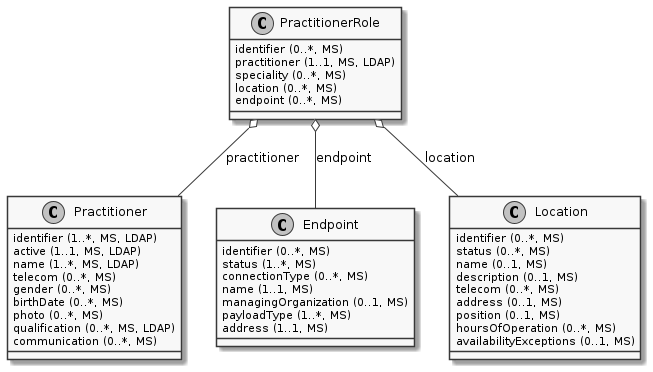

The diagram above was rendered by PlantUML. Its source (embedded in the PNG):
@startuml ClassDiagram.PractitionerRole
skinparam monochrome true
class PractitionerRole {
  {field} identifier (0..*, MS)
  {field} practitioner (1..1, MS, LDAP)
  {field} speciality (0..*, MS)
  {field} location (0..*, MS)
  {field} endpoint (0..*, MS)
}
class Practitioner {
  {field} identifier (1..*, MS, LDAP)
  {field} active (1..1, MS, LDAP)
  {field} name (1..*, MS, LDAP)
  {field} telecom (0..*, MS)
  {field} gender (0..*, MS)
  {field} birthDate (0..*, MS)
  {field} photo (0..*, MS)
  {field} qualification (0..*, MS, LDAP)
  {field} communication (0..*, MS)
}
class Endpoint {
  {field} identifier (0..*, MS)
  {field} status (1..*, MS)
  {field} connectionType (0..*, MS)
  {field} name (1..1, MS)
  {field} managingOrganization (0..1, MS)
  {field} payloadType (1..*, MS)
  {field} address (1..1, MS)
}
class Location {
  {field} identifier (0..*, MS)
  {field} status (0..*, MS)
  {field} name (0..1, MS)
  {field} description (0..1, MS)
  {field} telecom (0..*, MS)
  {field} address (0..1, MS)
  {field} position (0..1, MS)
  {field} hoursOfOperation (0..*, MS)
  {field} availabilityExceptions (0..1, MS)
}

PractitionerRole o-- Practitioner: practitioner
PractitionerRole o-- Endpoint: endpoint
PractitionerRole o-- Location: location
@enduml